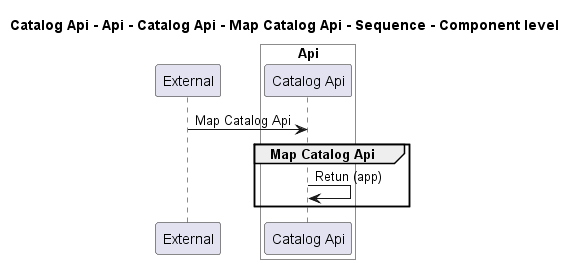

The diagram above was rendered by PlantUML. Its source (embedded in the PNG):
@startuml
!pragma layout smetana

title Catalog Api - Api - Catalog Api - Map Catalog Api - Sequence - Component level

participant "External" as C4InterFlow.SoftwareSystems.ExternalSystem

box "Catalog Api" #White
    
box "Api" #White
    participant "Catalog Api" as dotnet.eShop.Architecture.SoftwareSystems.CatalogApi.Containers.Api.Components.CatalogApi
end box

end box


C4InterFlow.SoftwareSystems.ExternalSystem -> dotnet.eShop.Architecture.SoftwareSystems.CatalogApi.Containers.Api.Components.CatalogApi : Map Catalog Api
group Map Catalog Api
dotnet.eShop.Architecture.SoftwareSystems.CatalogApi.Containers.Api.Components.CatalogApi -> dotnet.eShop.Architecture.SoftwareSystems.CatalogApi.Containers.Api.Components.CatalogApi : Retun (app)
end


@enduml